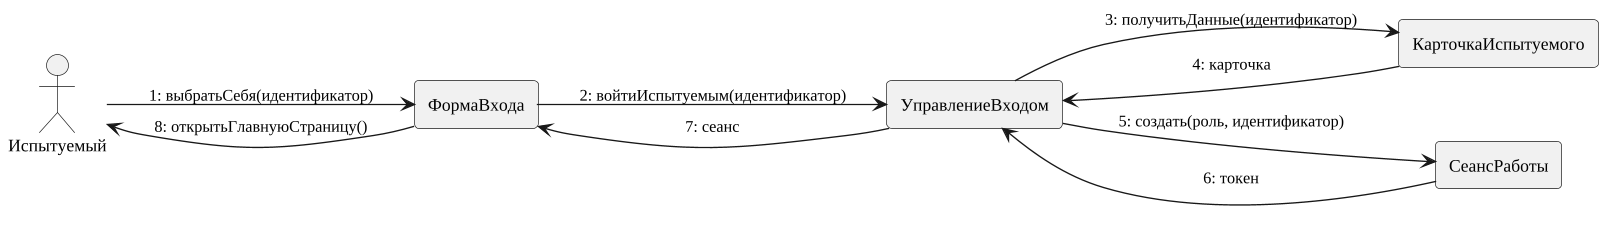

The diagram above was rendered by PlantUML. Its source (embedded in the PNG):
@startuml
skinparam monochrome true
skinparam shadowing false
skinparam defaultFontName "Liberation Serif"
skinparam defaultFontSize 13
skinparam dpi 130
skinparam ArrowFontSize 12
skinparam roundcorner 6
skinparam wrapWidth 320
left to right direction
actor "Испытуемый" as ACTOR
rectangle ФормаВхода
rectangle УправлениеВходом
rectangle КарточкаИспытуемого
rectangle СеансРаботы
ACTOR --> ФормаВхода : 1: выбратьСебя(идентификатор)
ФормаВхода --> УправлениеВходом : 2: войтиИспытуемым(идентификатор)
УправлениеВходом --> КарточкаИспытуемого : 3: получитьДанные(идентификатор)
КарточкаИспытуемого --> УправлениеВходом : 4: карточка
УправлениеВходом --> СеансРаботы : 5: создать(роль, идентификатор)
СеансРаботы --> УправлениеВходом : 6: токен
УправлениеВходом --> ФормаВхода : 7: сеанс
ФормаВхода --> ACTOR : 8: открытьГлавнуюСтраницу()
@enduml